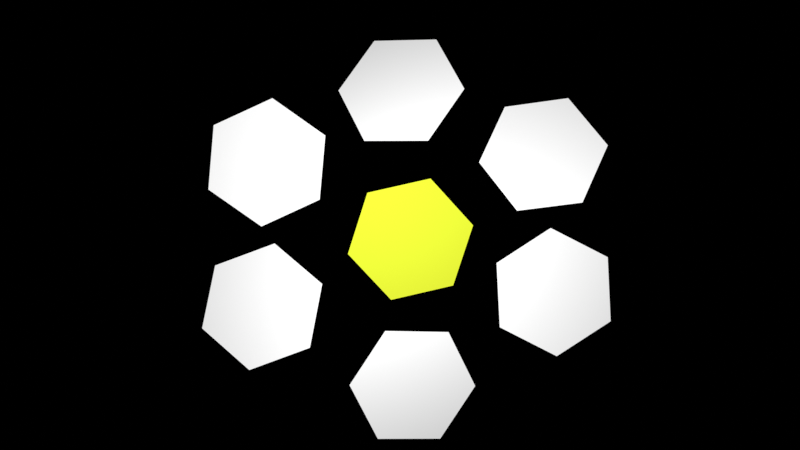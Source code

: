 # Source: blender_template_cereal.blend  (saved by Blender 3.0.42; exported with 4.5.12 LTS)
import bpy
from mathutils import Matrix  # noqa: F401  (used for matrix-valued properties, if any)

bpy.ops.wm.read_factory_settings(use_empty=True)
scene = bpy.context.scene
scene.name = 'Scene'

# ---- collections
col_collection = bpy.data.collections.new('Collection'); scene.collection.children.link(col_collection)

# ---- materials (node trees are filled in below, after node groups)
mat_centerletter = bpy.data.materials.new('CenterLetter')
mat_outerletter = bpy.data.materials.new('OuterLetter')

# ---- material node trees
mat_centerletter.use_nodes = True; mat_centerletter.node_tree.nodes.clear()
_N = mat_centerletter.node_tree.nodes; _L = mat_centerletter.node_tree.links
n0 = _N.new('ShaderNodeOutputMaterial'); n0.name = 'Material Output'; n0.location = (507, 384)
n1 = _N.new('ShaderNodeBrightContrast'); n1.name = 'Bright/Contrast'; n1.location = (272, 404)
n1.inputs[1].default_value = 0.25
n1.inputs[2].default_value = 2.0
n2 = _N.new('ShaderNodeBsdfDiffuse'); n2.name = 'Diffuse BSDF'; n2.location = (44, 406)
n2.inputs[0].default_value = (0.7111, 0.8, 0.03648, 1.0)
_L.new(n2.outputs[0], n0.inputs[0])
n0.is_active_output = True
mat_outerletter.use_nodes = True; mat_outerletter.node_tree.nodes.clear()
_N = mat_outerletter.node_tree.nodes; _L = mat_outerletter.node_tree.links
n0 = _N.new('ShaderNodeOutputMaterial'); n0.name = 'Material Output'; n0.location = (624, 354)
n1 = _N.new('ShaderNodeBsdfDiffuse'); n1.name = 'Diffuse BSDF'; n1.location = (375, 363)
n2 = _N.new('ShaderNodeRGB'); n2.name = 'RGB.001'; n2.location = (92, 358)
n2.outputs[0].default_value = (1.0, 1.0, 1.0, 1.0)
_L.new(n1.outputs[0], n0.inputs[0])
_L.new(n2.outputs[0], n1.inputs[0])
n0.is_active_output = True

# ---- world
world_world = bpy.data.worlds.new('World'); scene.world = world_world
world_world.use_nodes = True; world_world.node_tree.nodes.clear()
_N = world_world.node_tree.nodes; _L = world_world.node_tree.links
n0 = _N.new('ShaderNodeOutputWorld'); n0.name = 'World Output'; n0.location = (300, 300)
n1 = _N.new('ShaderNodeBackground'); n1.name = 'Background'; n1.location = (10, 300)
n1.inputs[0].default_value = (1.0, 1.0, 1.0, 1.0)
n1.inputs[1].default_value = 0.0
_L.new(n1.outputs[0], n0.inputs[0])
n0.is_active_output = True
world_world.color = (0.05088, 0.05088, 0.05088)
world_world.use_sun_shadow = False
world_world.sun_shadow_jitter_overblur = 0.0

# ---- cameras
cam_camera_001 = bpy.data.cameras.new('Camera.001')

# ---- lights
light_point = bpy.data.lights.new('Point', 'POINT')
light_point.transmission_factor = 0.0
light_point.energy = 2400.0
light_point.shadow_soft_size = 0.45
light_point.shadow_maximum_resolution = 0.006
light_point.use_absolute_resolution = True
light_point.cycles.max_bounces = 12

# ---- meshes
me_circle = bpy.data.meshes.new('Circle')
me_circle.from_pydata([(0.0, 1.0, 0.0), (-0.866, 0.5, 0.0), (-0.866, -0.5, 0.0), (8.742e-08, -1.0, 0.0), (0.866, -0.5, 0.0), (0.866, 0.5, 0.0)], [], [(0, 1, 2, 3, 4, 5)])
_uv = me_circle.uv_layers.new(name='UVMap')
_uv.uv.foreach_set('vector', [0.132, 1.137, -0.236, 0.5, 0.132, -0.1374, 0.868, -0.1374, 1.236, 0.5, 0.868, 1.137])
me_circle.materials.append(mat_centerletter)
me_circle.use_remesh_fix_poles = True
me_circle.use_remesh_preserve_attributes = False
me_circle.use_mirror_vertex_groups = False
me_circle.update()
me_circle_012 = bpy.data.meshes.new('Circle.012')
me_circle_012.from_pydata([(0.0, 1.0, 0.0), (-0.866, 0.5, 0.0), (-0.866, -0.5, 0.0), (8.742e-08, -1.0, 0.0), (0.866, -0.5, 0.0), (0.866, 0.5, 0.0)], [], [(0, 1, 2, 3, 4, 5)])
_uv = me_circle_012.uv_layers.new(name='UVMap')
_uv.uv.foreach_set('vector', [0.132, 1.137, -0.236, 0.5, 0.132, -0.1374, 0.868, -0.1374, 1.236, 0.5, 0.868, 1.137])
me_circle_012.materials.append(mat_outerletter)
me_circle_012.use_remesh_fix_poles = True
me_circle_012.use_remesh_preserve_attributes = False
me_circle_012.use_mirror_vertex_groups = False
me_circle_012.update()
me_circle_013 = bpy.data.meshes.new('Circle.013')
me_circle_013.from_pydata([(0.0, 1.0, 0.0), (-0.866, 0.5, 0.0), (-0.866, -0.5, 0.0), (8.742e-08, -1.0, 0.0), (0.866, -0.5, 0.0), (0.866, 0.5, 0.0)], [], [(0, 1, 2, 3, 4, 5)])
_uv = me_circle_013.uv_layers.new(name='UVMap')
_uv.uv.foreach_set('vector', [0.132, 1.137, -0.236, 0.5, 0.132, -0.1374, 0.868, -0.1374, 1.236, 0.5, 0.868, 1.137])
me_circle_013.materials.append(mat_outerletter)
me_circle_013.use_remesh_fix_poles = True
me_circle_013.use_remesh_preserve_attributes = False
me_circle_013.use_mirror_vertex_groups = False
me_circle_013.update()
me_circle_014 = bpy.data.meshes.new('Circle.014')
me_circle_014.from_pydata([(0.0, 1.0, 0.0), (-0.866, 0.5, 0.0), (-0.866, -0.5, 0.0), (8.742e-08, -1.0, 0.0), (0.866, -0.5, 0.0), (0.866, 0.5, 0.0)], [], [(0, 1, 2, 3, 4, 5)])
_uv = me_circle_014.uv_layers.new(name='UVMap')
_uv.uv.foreach_set('vector', [0.132, 1.137, -0.236, 0.5, 0.132, -0.1374, 0.868, -0.1374, 1.236, 0.5, 0.868, 1.137])
me_circle_014.materials.append(mat_outerletter)
me_circle_014.use_remesh_fix_poles = True
me_circle_014.use_remesh_preserve_attributes = False
me_circle_014.use_mirror_vertex_groups = False
me_circle_014.update()
me_circle_015 = bpy.data.meshes.new('Circle.015')
me_circle_015.from_pydata([(0.0, 1.0, 0.0), (-0.866, 0.5, 0.0), (-0.866, -0.5, 0.0), (8.742e-08, -1.0, 0.0), (0.866, -0.5, 0.0), (0.866, 0.5, 0.0)], [], [(0, 1, 2, 3, 4, 5)])
_uv = me_circle_015.uv_layers.new(name='UVMap')
_uv.uv.foreach_set('vector', [0.132, 1.137, -0.236, 0.5, 0.132, -0.1374, 0.868, -0.1374, 1.236, 0.5, 0.868, 1.137])
me_circle_015.materials.append(mat_outerletter)
me_circle_015.use_remesh_fix_poles = True
me_circle_015.use_remesh_preserve_attributes = False
me_circle_015.use_mirror_vertex_groups = False
me_circle_015.update()
me_circle_016 = bpy.data.meshes.new('Circle.016')
me_circle_016.from_pydata([(0.0, 1.0, 0.0), (-0.866, 0.5, 0.0), (-0.866, -0.5, 0.0), (8.742e-08, -1.0, 0.0), (0.866, -0.5, 0.0), (0.866, 0.5, 0.0)], [], [(0, 1, 2, 3, 4, 5)])
_uv = me_circle_016.uv_layers.new(name='UVMap')
_uv.uv.foreach_set('vector', [0.132, 1.137, -0.236, 0.5, 0.132, -0.1374, 0.868, -0.1374, 1.236, 0.5, 0.868, 1.137])
me_circle_016.materials.append(mat_outerletter)
me_circle_016.use_remesh_fix_poles = True
me_circle_016.use_remesh_preserve_attributes = False
me_circle_016.use_mirror_vertex_groups = False
me_circle_016.update()
me_circle_017 = bpy.data.meshes.new('Circle.017')
me_circle_017.from_pydata([(0.0, 1.0, 0.0), (-0.866, 0.5, 0.0), (-0.866, -0.5, 0.0), (8.742e-08, -1.0, 0.0), (0.866, -0.5, 0.0), (0.866, 0.5, 0.0)], [], [(0, 1, 2, 3, 4, 5)])
_uv = me_circle_017.uv_layers.new(name='UVMap')
_uv.uv.foreach_set('vector', [0.132, 1.137, -0.236, 0.5, 0.132, -0.1374, 0.868, -0.1374, 1.236, 0.5, 0.868, 1.137])
me_circle_017.materials.append(mat_outerletter)
me_circle_017.use_remesh_fix_poles = True
me_circle_017.use_remesh_preserve_attributes = False
me_circle_017.use_mirror_vertex_groups = False
me_circle_017.update()

# ---- objects
ob_circle = bpy.data.objects.new('Circle', me_circle)
ob_circle_001 = bpy.data.objects.new('Circle.001', me_circle_012)
ob_circle_002 = bpy.data.objects.new('Circle.002', me_circle_013)
ob_circle_003 = bpy.data.objects.new('Circle.003', me_circle_014)
ob_circle_004 = bpy.data.objects.new('Circle.004', me_circle_015)
ob_circle_005 = bpy.data.objects.new('Circle.005', me_circle_016)
ob_circle_006 = bpy.data.objects.new('Circle.006', me_circle_017)
ob_camera = bpy.data.objects.new('Camera', cam_camera_001)
ob_point = bpy.data.objects.new('Point', light_point)

# ---- transforms, parenting, visibility, modifiers, constraints
ob_circle.location = (0.1989, -0.2157, 3.17e-08)
ob_circle.rotation_euler = (0.1782, -0.03945, 0.7392)
ob_circle.scale = (1.25, 1.25, 1.25)
ob_circle.lineart.crease_threshold = 0.0
ob_circle_001.location = (2.977, -1.237, 1.25e-07)
ob_circle_001.rotation_euler = (0.03124, 0.01593, 0.05218)
ob_circle_001.scale = (1.25, 1.25, 1.25)
ob_circle_001.lineart.crease_threshold = 0.0
ob_circle_002.location = (0.2457, -3.05, 2.552e-07)
ob_circle_002.rotation_euler = (0.24, 0.09656, 0.4822)
ob_circle_002.scale = (1.25, 1.25, 1.25)
ob_circle_002.lineart.crease_threshold = 0.0
ob_circle_003.location = (-2.688, -1.509, 1.248e-07)
ob_circle_003.rotation_euler = (-0.1815, 0.06607, 0.869)
ob_circle_003.scale = (1.25, 1.25, 1.25)
ob_circle_003.lineart.crease_threshold = 0.0
ob_circle_004.location = (-2.594, 1.281, -1.158e-07)
ob_circle_004.rotation_euler = (0.06831, -0.0315, 0.955)
ob_circle_004.scale = (1.25, 1.25, 1.25)
ob_circle_004.lineart.crease_threshold = 0.0
ob_circle_005.location = (0.00394, 2.696, -2.305e-07)
ob_circle_005.rotation_euler = (-0.3967, -0.01898, 0.4783)
ob_circle_005.scale = (1.25, 1.25, 1.25)
ob_circle_005.lineart.crease_threshold = 0.0
ob_circle_006.location = (2.767, 1.45, -1.178e-07)
ob_circle_006.rotation_euler = (-0.3243, 0.03372, 0.6236)
ob_circle_006.scale = (1.25, 1.25, 1.25)
ob_circle_006.lineart.crease_threshold = 0.0
ob_camera.location = (-0.008646, 0.06801, 21.58)
ob_camera.lineart.crease_threshold = 0.0
ob_point.location = (0.01339, 0.2552, 6.681)
ob_point.lineart.crease_threshold = 0.0

# ---- collection membership
col_collection.objects.link(ob_circle)
col_collection.objects.link(ob_circle_001)
col_collection.objects.link(ob_circle_002)
col_collection.objects.link(ob_circle_003)
col_collection.objects.link(ob_circle_004)
col_collection.objects.link(ob_circle_005)
col_collection.objects.link(ob_circle_006)
col_collection.objects.link(ob_camera)
col_collection.objects.link(ob_point)

# ---- scene / render settings (as saved in the file)
scene.camera = ob_camera
scene.frame_start = 1; scene.frame_end = 250; scene.frame_set(1)
scene.render.engine = 'CYCLES'
scene.render.image_settings.compression = 70
scene.render.resolution_x = 1024
scene.render.resolution_y = 576
scene.render.film_transparent = True
scene.cycles.use_denoising = False
scene.cycles.samples = 64
scene.cycles.sampling_pattern = 'TABULATED_SOBOL'
scene.cycles.use_adaptive_sampling = False
scene.cycles.use_light_tree = False
scene.cycles.max_bounces = 4
scene.cycles.transmission_bounces = 1
scene.cycles.transparent_max_bounces = 1
scene.view_settings.view_transform = 'Standard'
bpy.context.view_layer.update()
